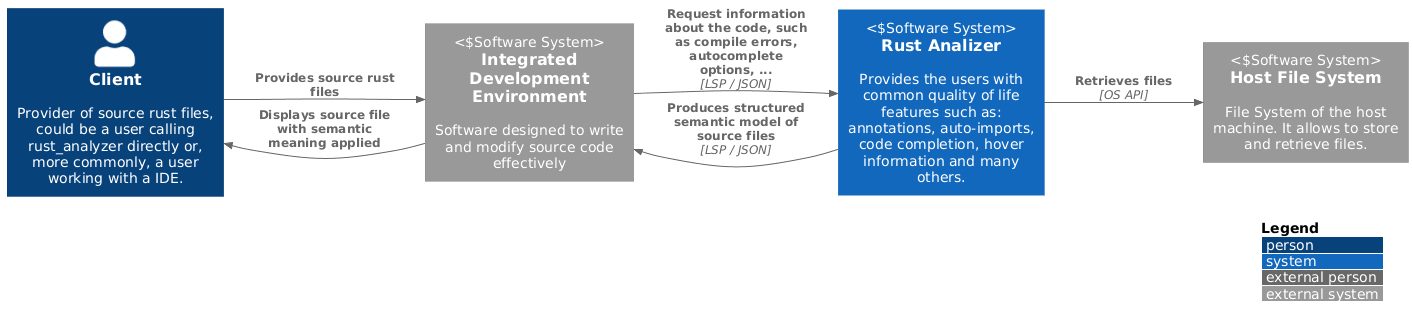

The diagram above was rendered by PlantUML. Its source (embedded in the PNG):
@startuml
!include https://raw.githubusercontent.com/plantuml-stdlib/C4-PlantUML/master/C4_Context.puml
left to right direction

LAYOUT_WITH_LEGEND()

Person(client, "Client", "Provider of source rust files, could be a user calling rust_analyzer directly or, more commonly, a user working with a IDE.")
System_Ext(ide, "Integrated Development Environment", "Software designed to write and modify source code effectively", "Software System")
System_Ext(file_system, "Host File System", "File System of the host machine. It allows to store and retrieve files.", "Software System")
System(system, "Rust Analizer", "Provides the users with common quality of life features such as: annotations, auto-imports, code completion, hover information and many others.", "Software System")

Rel(client, ide, "Provides source rust files")
Rel(ide, system, "Request information about the code, such as compile errors, autocomplete options, ...", "LSP / JSON")
Rel(system, ide, "Produces structured semantic model of source files", "LSP / JSON")
Rel(ide, client, "Displays source file with semantic meaning applied")
Rel(system, file_system, "Retrieves files", "OS API")

@enduml